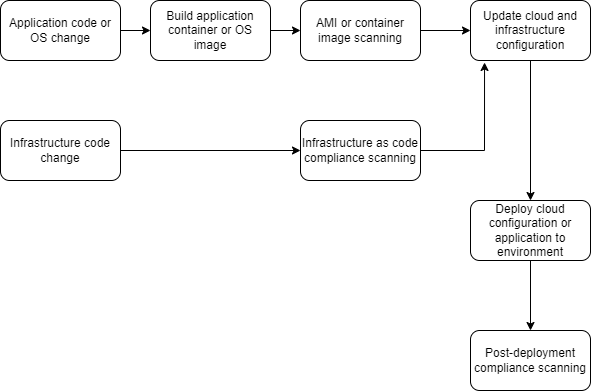

The diagram above was exported from draw.io. Its source (the exported page's mxGraphModel, read from the mxfile embedded in the PNG):
<mxGraphModel dx="868" dy="425" grid="1" gridSize="10" guides="1" tooltips="1" connect="1" arrows="1" fold="1" page="1" pageScale="1" pageWidth="827" pageHeight="1169" math="0" shadow="0">
  <root>
    <mxCell id="0" />
    <mxCell id="1" parent="0" />
    <mxCell id="NumXhfuXJo-QsPiLLl4D-10" style="edgeStyle=orthogonalEdgeStyle;rounded=0;orthogonalLoop=1;jettySize=auto;html=1;fontSize=12;" edge="1" parent="1" source="NumXhfuXJo-QsPiLLl4D-1" target="NumXhfuXJo-QsPiLLl4D-2">
      <mxGeometry relative="1" as="geometry" />
    </mxCell>
    <mxCell id="NumXhfuXJo-QsPiLLl4D-1" value="Application code or OS change" style="rounded=1;whiteSpace=wrap;html=1;" vertex="1" parent="1">
      <mxGeometry x="30" y="100" width="120" height="60" as="geometry" />
    </mxCell>
    <mxCell id="NumXhfuXJo-QsPiLLl4D-11" style="edgeStyle=orthogonalEdgeStyle;rounded=0;orthogonalLoop=1;jettySize=auto;html=1;entryX=0;entryY=0.5;entryDx=0;entryDy=0;fontSize=12;" edge="1" parent="1" source="NumXhfuXJo-QsPiLLl4D-2" target="NumXhfuXJo-QsPiLLl4D-4">
      <mxGeometry relative="1" as="geometry" />
    </mxCell>
    <mxCell id="NumXhfuXJo-QsPiLLl4D-2" value="Build application container or OS image" style="rounded=1;whiteSpace=wrap;html=1;" vertex="1" parent="1">
      <mxGeometry x="180" y="100" width="120" height="60" as="geometry" />
    </mxCell>
    <mxCell id="NumXhfuXJo-QsPiLLl4D-12" style="edgeStyle=orthogonalEdgeStyle;rounded=0;orthogonalLoop=1;jettySize=auto;html=1;entryX=0;entryY=0.5;entryDx=0;entryDy=0;fontSize=12;" edge="1" parent="1" source="NumXhfuXJo-QsPiLLl4D-4" target="NumXhfuXJo-QsPiLLl4D-7">
      <mxGeometry relative="1" as="geometry" />
    </mxCell>
    <mxCell id="NumXhfuXJo-QsPiLLl4D-4" value="AMI or container image scanning" style="rounded=1;whiteSpace=wrap;html=1;fontSize=12;" vertex="1" parent="1">
      <mxGeometry x="330" y="100" width="120" height="60" as="geometry" />
    </mxCell>
    <mxCell id="NumXhfuXJo-QsPiLLl4D-13" style="edgeStyle=orthogonalEdgeStyle;rounded=0;orthogonalLoop=1;jettySize=auto;html=1;entryX=0;entryY=0.5;entryDx=0;entryDy=0;fontSize=12;" edge="1" parent="1" source="NumXhfuXJo-QsPiLLl4D-5" target="NumXhfuXJo-QsPiLLl4D-6">
      <mxGeometry relative="1" as="geometry" />
    </mxCell>
    <mxCell id="NumXhfuXJo-QsPiLLl4D-5" value="Infrastructure code change" style="rounded=1;whiteSpace=wrap;html=1;fontSize=12;" vertex="1" parent="1">
      <mxGeometry x="30" y="220" width="120" height="60" as="geometry" />
    </mxCell>
    <mxCell id="NumXhfuXJo-QsPiLLl4D-14" style="edgeStyle=orthogonalEdgeStyle;rounded=0;orthogonalLoop=1;jettySize=auto;html=1;entryX=0.117;entryY=1.033;entryDx=0;entryDy=0;entryPerimeter=0;fontSize=12;" edge="1" parent="1" source="NumXhfuXJo-QsPiLLl4D-6" target="NumXhfuXJo-QsPiLLl4D-7">
      <mxGeometry relative="1" as="geometry" />
    </mxCell>
    <mxCell id="NumXhfuXJo-QsPiLLl4D-6" value="Infrastructure as code compliance scanning" style="rounded=1;whiteSpace=wrap;html=1;fontSize=12;" vertex="1" parent="1">
      <mxGeometry x="330" y="220" width="120" height="60" as="geometry" />
    </mxCell>
    <mxCell id="NumXhfuXJo-QsPiLLl4D-15" style="edgeStyle=orthogonalEdgeStyle;rounded=0;orthogonalLoop=1;jettySize=auto;html=1;entryX=0.5;entryY=0;entryDx=0;entryDy=0;fontSize=12;" edge="1" parent="1" source="NumXhfuXJo-QsPiLLl4D-7" target="NumXhfuXJo-QsPiLLl4D-8">
      <mxGeometry relative="1" as="geometry" />
    </mxCell>
    <mxCell id="NumXhfuXJo-QsPiLLl4D-7" value="Update cloud and infrastructure configuration" style="rounded=1;whiteSpace=wrap;html=1;fontSize=12;" vertex="1" parent="1">
      <mxGeometry x="500" y="100" width="120" height="60" as="geometry" />
    </mxCell>
    <mxCell id="NumXhfuXJo-QsPiLLl4D-16" style="edgeStyle=orthogonalEdgeStyle;rounded=0;orthogonalLoop=1;jettySize=auto;html=1;entryX=0.5;entryY=0;entryDx=0;entryDy=0;fontSize=12;" edge="1" parent="1" source="NumXhfuXJo-QsPiLLl4D-8" target="NumXhfuXJo-QsPiLLl4D-9">
      <mxGeometry relative="1" as="geometry" />
    </mxCell>
    <mxCell id="NumXhfuXJo-QsPiLLl4D-8" value="Deploy cloud configuration or application to environment" style="rounded=1;whiteSpace=wrap;html=1;fontSize=12;" vertex="1" parent="1">
      <mxGeometry x="500" y="300" width="120" height="60" as="geometry" />
    </mxCell>
    <mxCell id="NumXhfuXJo-QsPiLLl4D-9" value="Post-deployment compliance scanning" style="rounded=1;whiteSpace=wrap;html=1;fontSize=12;" vertex="1" parent="1">
      <mxGeometry x="500" y="430" width="120" height="60" as="geometry" />
    </mxCell>
  </root>
</mxGraphModel>